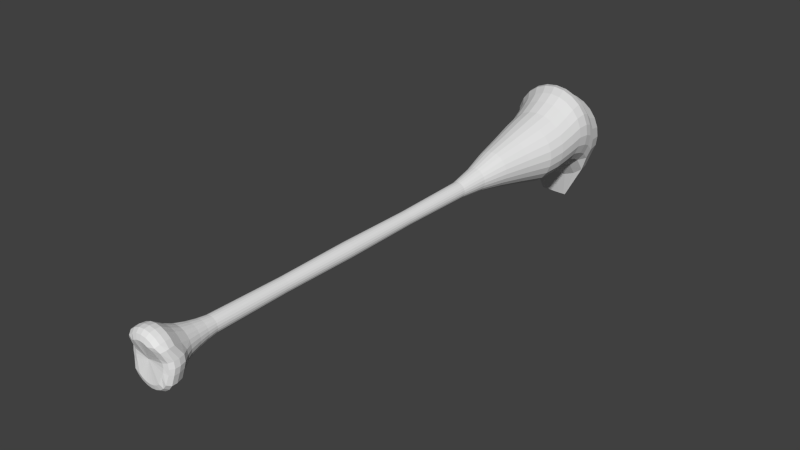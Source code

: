 # Source: spiderclaw.blend  (saved by Blender 2.71.0; exported with 4.5.12 LTS)
import bpy
from mathutils import Matrix  # noqa: F401  (used for matrix-valued properties, if any)

bpy.ops.wm.read_factory_settings(use_empty=True)
scene = bpy.context.scene
scene.name = 'Scene'

# ---- collections
col_collection_1 = bpy.data.collections.new('Collection 1'); scene.collection.children.link(col_collection_1)

# ---- world
world_world = bpy.data.worlds.new('World'); scene.world = world_world
world_world.color = (0.05088, 0.05088, 0.05088)
world_world.use_sun_shadow = False
world_world.sun_shadow_jitter_overblur = 0.0
world_world.cycles.sampling_method = 'MANUAL'
world_world.cycles.sample_map_resolution = 256

# ---- meshes
me_cylinder = bpy.data.meshes.new('Cylinder')
me_cylinder.from_pydata([(-0.04703, 2.738, -0.4255), (-0.06652, 2.738, -0.4404), (-0.08146, 2.738, -0.4599), (-0.09086, 2.738, -0.4826), (-0.09407, 2.738, -0.507), (-0.09086, 2.738, -0.5313), (-0.08146, 2.738, -0.554), (-0.06652, 2.738, -0.5735), (-0.04703, 2.738, -0.5884), (-0.02435, 2.738, -0.5978), (4.579e-08, 2.738, -0.601), (0.02435, 2.738, -0.5978), (0.04703, 2.738, -0.5884), (0.06652, 2.738, -0.5735), (0.08146, 2.738, -0.554), (0.09086, 2.738, -0.5313), (0.09407, 2.738, -0.507), (0.09086, 2.738, -0.4826), (0.08146, 2.738, -0.4599), (0.06652, 2.738, -0.4404), (0.04703, 2.738, -0.4255), (0.02435, 2.738, -0.4161), (9.159e-09, 2.738, -0.4129), (-0.02435, 2.738, -0.4161), (-0.02569, -1.471, -0.5326), (9.171e-09, -0.8089, -0.4132), (0.02428, -0.8089, -0.4164), (0.04691, -0.8089, -0.4258), (0.06634, -0.8089, -0.4407), (0.08125, -0.8089, -0.4602), (0.09062, -0.8089, -0.4828), (0.09382, -0.8089, -0.5071), (0.09062, -0.8089, -0.5313), (0.08125, -0.8089, -0.554), (0.06634, -0.8089, -0.5734), (0.04691, -0.8089, -0.5883), (0.02428, -0.8089, -0.5977), (4.57e-08, -0.8089, -0.6009), (-0.02428, -0.8089, -0.5977), (-0.04691, -0.8089, -0.5883), (-0.06634, -0.8089, -0.5734), (-0.08125, -0.8089, -0.554), (-0.09062, -0.8089, -0.5313), (-0.09382, -0.8089, -0.5071), (-0.09062, -0.8089, -0.4828), (-0.08125, -0.8089, -0.4602), (-0.06634, -0.8089, -0.4407), (-0.04691, -0.8089, -0.4258), (-0.02428, -0.8089, -0.4164), (0.002243, -1.166, -0.3393), (0.04561, -1.166, -0.345), (0.08602, -1.166, -0.3618), (0.1207, -1.166, -0.3884), (0.1473, -1.166, -0.4231), (0.1641, -1.166, -0.4635), (0.1698, -1.166, -0.5069), (0.1641, -1.166, -0.5502), (0.1473, -1.166, -0.5906), (0.1207, -1.166, -0.6253), (0.08602, -1.166, -0.652), (0.04561, -1.166, -0.6687), (0.002243, -1.166, -0.6744), (-0.04436, -1.166, -0.6724), (-0.08569, -1.166, -0.6553), (-0.1212, -1.166, -0.6281), (-0.1484, -1.166, -0.5926), (-0.1655, -1.166, -0.5512), (-0.1714, -1.166, -0.5069), (-0.1655, -1.166, -0.4625), (-0.1484, -1.166, -0.4212), (-0.1212, -1.166, -0.3857), (-0.08569, -1.166, -0.3585), (-0.04436, -1.166, -0.3413), (4.972e-09, -1.378, -0.2153), (0.06544, -1.378, -0.224), (0.1264, -1.378, -0.2492), (0.1788, -1.378, -0.2894), (0.219, -1.378, -0.3418), (0.2442, -1.307, -0.4559), (0.2528, -1.307, -0.5213), (0.2442, -1.319, -0.5867), (0.219, -1.333, -0.6896), (0.1788, -1.333, -0.7419), (0.1264, -1.333, -0.7821), (0.06544, -1.333, -0.8074), (1.009e-07, -1.333, -0.816), (-0.06544, -1.333, -0.8074), (-0.1264, -1.333, -0.7821), (-0.1788, -1.333, -0.7419), (-0.219, -1.333, -0.6896), (-0.2442, -1.319, -0.5867), (-0.2528, -1.307, -0.5213), (-0.2442, -1.307, -0.4559), (-0.219, -1.378, -0.3418), (-0.1788, -1.378, -0.2894), (-0.1264, -1.378, -0.2492), (-0.06544, -1.378, -0.224), (4.22e-09, -1.442, -0.208), (-3.975e-08, -1.551, -0.3064), (-2.266e-09, -1.496, -0.2166), (-1.824e-08, -1.536, -0.2526), (0.06871, -1.442, -0.2171), (0.0456, -1.551, -0.3124), (0.06767, -1.496, -0.2255), (0.05921, -1.536, -0.2604), (0.1327, -1.442, -0.2436), (0.08809, -1.551, -0.33), (0.1307, -1.496, -0.2516), (0.1144, -1.536, -0.2833), (0.1877, -1.442, -0.2858), (0.1246, -1.537, -0.358), (0.1849, -1.496, -0.2932), (0.1618, -1.536, -0.3196), (0.2299, -1.442, -0.3408), (0.1526, -1.495, -0.4476), (0.2264, -1.469, -0.3473), (0.1981, -1.512, -0.367), (0.2564, -1.371, -0.4579), (0.1702, -1.48, -0.4901), (0.2525, -1.426, -0.4635), (0.221, -1.466, -0.4753), (0.2655, -1.371, -0.5266), (0.1762, -1.48, -0.5357), (0.2614, -1.426, -0.5312), (0.2288, -1.466, -0.5345), (0.2564, -1.382, -0.5953), (0.1702, -1.485, -0.5813), (0.2525, -1.437, -0.5988), (0.221, -1.47, -0.5937), (0.2299, -1.397, -0.7012), (0.1526, -1.492, -0.6238), (0.2264, -1.451, -0.7037), (0.1981, -1.491, -0.6907), (0.1877, -1.397, -0.7562), (0.1246, -1.506, -0.7022), (0.1849, -1.451, -0.7579), (0.1618, -1.491, -0.7381), (0.1327, -1.397, -0.7984), (0.08809, -1.506, -0.7302), (0.1307, -1.451, -0.7994), (0.1144, -1.491, -0.7745), (0.06871, -1.397, -0.8249), (0.0456, -1.506, -0.7478), (0.06767, -1.451, -0.8255), (0.05921, -1.491, -0.7973), (1.051e-07, -1.397, -0.8339), (1.086e-07, -1.506, -0.7538), (1.081e-07, -1.451, -0.8345), (1.095e-07, -1.491, -0.8051), (-0.06871, -1.397, -0.8249), (-0.0456, -1.506, -0.7478), (-0.06767, -1.451, -0.8255), (-0.05921, -1.491, -0.7973), (-0.1327, -1.397, -0.7984), (-0.08809, -1.506, -0.7302), (-0.1307, -1.451, -0.7994), (-0.1144, -1.491, -0.7745), (-0.1877, -1.397, -0.7562), (-0.1246, -1.506, -0.7022), (-0.1849, -1.451, -0.7579), (-0.1618, -1.491, -0.7381), (-0.2299, -1.397, -0.7012), (-0.1526, -1.492, -0.6238), (-0.2264, -1.451, -0.7037), (-0.1981, -1.491, -0.6907), (-0.2564, -1.382, -0.5953), (-0.1702, -1.485, -0.5813), (-0.2525, -1.437, -0.5988), (-0.221, -1.47, -0.5937), (-0.2655, -1.371, -0.5266), (-0.1762, -1.48, -0.5357), (-0.2614, -1.426, -0.5312), (-0.2288, -1.466, -0.5345), (-0.2564, -1.371, -0.4579), (-0.1702, -1.48, -0.4901), (-0.2525, -1.426, -0.4635), (-0.221, -1.466, -0.4753), (-0.2299, -1.442, -0.3408), (-0.1526, -1.495, -0.4476), (-0.2264, -1.469, -0.3473), (-0.1981, -1.512, -0.367), (-0.1877, -1.442, -0.2858), (-0.1246, -1.537, -0.358), (-0.1849, -1.496, -0.2932), (-0.1618, -1.536, -0.3196), (-0.1327, -1.442, -0.2436), (-0.08809, -1.551, -0.33), (-0.1307, -1.496, -0.2516), (-0.1144, -1.536, -0.2833), (-0.06871, -1.442, -0.2171), (-0.0456, -1.551, -0.3124), (-0.06767, -1.496, -0.2255), (-0.05921, -1.536, -0.2604), (6.906e-09, -1.032, -0.3752), (0.03435, -1.032, -0.3797), (0.06637, -1.032, -0.393), (0.09386, -1.032, -0.4141), (0.115, -1.032, -0.4416), (0.1282, -1.032, -0.4736), (0.1327, -1.032, -0.5079), (0.1282, -1.032, -0.5423), (0.115, -1.032, -0.5743), (0.09386, -1.032, -0.6018), (0.06637, -1.032, -0.6229), (0.03435, -1.032, -0.6361), (5.859e-08, -1.032, -0.6407), (-0.03435, -1.032, -0.6361), (-0.06637, -1.032, -0.6229), (-0.09386, -1.032, -0.6018), (-0.115, -1.032, -0.5743), (-0.1282, -1.032, -0.5423), (-0.1327, -1.032, -0.5079), (-0.1282, -1.032, -0.4736), (-0.115, -1.032, -0.4416), (-0.09386, -1.032, -0.4141), (-0.06637, -1.032, -0.393), (-0.03435, -1.032, -0.3797), (5.076e-09, -1.272, -0.2845), (0.0528, -1.272, -0.2914), (0.102, -1.272, -0.3118), (0.1442, -1.272, -0.3442), (0.1767, -1.272, -0.3865), (0.197, -1.238, -0.4612), (0.204, -1.238, -0.514), (0.197, -1.243, -0.5668), (0.1767, -1.25, -0.6361), (0.1442, -1.25, -0.6784), (0.102, -1.25, -0.7108), (0.0528, -1.25, -0.7312), (8.33e-08, -1.25, -0.7381), (-0.0528, -1.25, -0.7312), (-0.102, -1.25, -0.7108), (-0.1442, -1.25, -0.6784), (-0.1767, -1.25, -0.6361), (-0.197, -1.243, -0.5668), (-0.204, -1.238, -0.514), (-0.197, -1.238, -0.4612), (-0.1767, -1.272, -0.3865), (-0.1442, -1.272, -0.3442), (-0.102, -1.272, -0.3118), (-0.0528, -1.272, -0.2914), (8.365e-09, -0.9205, -0.3984), (0.02825, -0.9205, -0.4021), (0.05457, -0.9205, -0.413), (0.07717, -0.9205, -0.4303), (0.09451, -0.9205, -0.4529), (0.1054, -0.9205, -0.4793), (0.1091, -0.9205, -0.5075), (0.1054, -0.9205, -0.5357), (0.09451, -0.9205, -0.5621), (0.07717, -0.9205, -0.5847), (0.05457, -0.9205, -0.602), (0.02825, -0.9205, -0.6129), (5.086e-08, -0.9205, -0.6166), (-0.02825, -0.9205, -0.6129), (-0.05457, -0.9205, -0.602), (-0.07717, -0.9205, -0.5847), (-0.09451, -0.9205, -0.5621), (-0.1054, -0.9205, -0.5357), (-0.1091, -0.9205, -0.5075), (-0.1054, -0.9205, -0.4793), (-0.09451, -0.9205, -0.4529), (-0.07717, -0.9205, -0.4303), (-0.05457, -0.9205, -0.413), (-0.02825, -0.9205, -0.4021), (-0.1501, 4.948, -0.01073), (-0.1501, 5.378, -0.4927), (-0.1501, 5.159, -0.11), (-0.1501, 5.319, -0.2717), (-0.01653, 4.948, -0.02832), (-0.1309, 5.378, -0.4952), (-0.03185, 5.159, -0.1255), (-0.07372, 5.319, -0.2818), (0.108, 4.948, -0.07989), (-0.113, 5.378, -0.5026), (0.07836, 5.159, -0.1712), (-0.00251, 5.319, -0.3113), (0.2149, 4.948, -0.1619), (-0.0976, 5.378, -0.5144), (0.173, 5.159, -0.2438), (0.05864, 5.319, -0.3582), (0.2969, 4.948, -0.2688), (-0.0858, 5.378, -0.5298), (0.2456, 5.159, -0.3385), (0.1056, 5.319, -0.4193), (0.3485, 4.948, -0.3933), (-0.07838, 5.378, -0.5477), (0.2913, 5.159, -0.4487), (0.1351, 5.319, -0.4905), (0.366, 4.948, -0.5269), (-0.07585, 5.378, -0.5669), (0.3069, 5.159, -0.567), (0.1451, 5.319, -0.567), (0.3485, 4.948, -0.6605), (-0.07838, 5.378, -0.5862), (0.2913, 5.159, -0.6852), (0.1351, 5.319, -0.6434), (0.2969, 4.948, -0.785), (-0.0858, 5.378, -0.6041), (0.2456, 5.159, -0.7955), (0.1056, 5.319, -0.7146), (0.2336, 4.966, -0.963), (-0.0976, 5.378, -0.6195), (0.1543, 5.189, -1.009), (0.05864, 5.319, -0.7757), (0.1265, 4.966, -1.043), (-0.113, 5.378, -0.6313), (0.05983, 5.189, -1.084), (-0.002509, 5.319, -0.8226), (0.003268, 4.966, -1.092), (-0.1309, 5.378, -0.6387), (-0.05166, 5.189, -1.132), (-0.07372, 5.319, -0.8521), (-0.1724, 4.966, -1.105), (-0.1501, 5.378, -0.6412), (-0.1279, 5.189, -1.152), (-0.1501, 5.319, -0.8622), (-0.3023, 4.966, -1.09), (-0.1694, 5.378, -0.6387), (-0.2498, 5.189, -1.134), (-0.2265, 5.319, -0.8521), (-0.4257, 4.966, -1.041), (-0.1873, 5.378, -0.6313), (-0.3612, 5.189, -1.085), (-0.2978, 5.319, -0.8226), (-0.5151, 4.962, -0.961), (-0.2027, 5.378, -0.6195), (-0.4733, 5.193, -1.011), (-0.3589, 5.319, -0.7757), (-0.5972, 4.948, -0.785), (-0.2145, 5.378, -0.6041), (-0.5459, 5.159, -0.7955), (-0.4058, 5.319, -0.7146), (-0.6487, 4.948, -0.6605), (-0.2219, 5.378, -0.5862), (-0.5915, 5.159, -0.6852), (-0.4353, 5.319, -0.6434), (-0.6663, 4.948, -0.5269), (-0.2244, 5.378, -0.5669), (-0.6071, 5.159, -0.567), (-0.4454, 5.319, -0.567), (-0.6487, 4.948, -0.3933), (-0.2219, 5.378, -0.5477), (-0.5915, 5.159, -0.4487), (-0.4353, 5.319, -0.4905), (-0.5972, 4.948, -0.2688), (-0.2145, 5.378, -0.5298), (-0.5459, 5.159, -0.3385), (-0.4058, 5.319, -0.4193), (-0.5151, 4.948, -0.1619), (-0.2027, 5.378, -0.5144), (-0.4733, 5.159, -0.2438), (-0.3589, 5.319, -0.3582), (-0.4082, 4.948, -0.07989), (-0.1873, 5.378, -0.5026), (-0.3786, 5.159, -0.1712), (-0.2978, 5.319, -0.3113), (-0.2837, 4.948, -0.02832), (-0.1694, 5.378, -0.4952), (-0.2684, 5.159, -0.1255), (-0.2265, 5.319, -0.2818), (-0.211, 4.725, 0.0887), (-0.08407, 4.725, 0.1054), (0.04283, 4.725, 0.0887), (0.1611, 4.725, 0.03972), (0.2626, 4.725, -0.0382), (0.3405, 4.725, -0.1397), (0.3895, 4.725, -0.258), (0.4062, 4.725, -0.3849), (0.3895, 4.725, -0.5118), (0.3405, 4.725, -0.63), (0.2626, 4.725, -0.7316), (0.1611, 4.725, -0.8095), (0.04283, 4.725, -0.8585), (-0.08407, 4.725, -0.8752), (-0.211, 4.725, -0.8585), (-0.3292, 4.725, -0.8095), (-0.4308, 4.725, -0.7316), (-0.5087, 4.725, -0.63), (-0.5577, 4.725, -0.5118), (-0.5744, 4.725, -0.3849), (-0.5577, 4.725, -0.258), (-0.5087, 4.725, -0.1397), (-0.4308, 4.725, -0.0382), (-0.3292, 4.725, 0.03972), (-0.05473, 3.354, -0.2686), (7.161e-09, 3.354, -0.2613), (0.05473, 3.354, -0.2686), (0.1057, 3.354, -0.2897), (0.1495, 3.354, -0.3233), (0.1831, 3.354, -0.3671), (0.2043, 3.354, -0.4181), (0.2115, 3.354, -0.4728), (0.2043, 3.354, -0.5275), (0.1831, 3.354, -0.5785), (0.1495, 3.354, -0.6223), (0.1057, 3.354, -0.6559), (0.05473, 3.354, -0.6771), (8.951e-08, 3.354, -0.6843), (-0.05473, 3.354, -0.6771), (-0.1057, 3.354, -0.6559), (-0.1495, 3.354, -0.6223), (-0.1831, 3.354, -0.5785), (-0.2043, 3.354, -0.5275), (-0.2115, 3.354, -0.4728), (-0.2043, 3.354, -0.4181), (-0.1831, 3.354, -0.3671), (-0.1495, 3.354, -0.3233), (-0.1057, 3.354, -0.2897), (-0.09474, 4.024, -0.1225), (1.581e-09, 4.024, -0.1101), (0.09474, 4.024, -0.1225), (0.183, 4.024, -0.1591), (0.2588, 4.024, -0.2173), (0.317, 4.024, -0.2931), (0.3536, 4.024, -0.3814), (0.3661, 4.024, -0.4761), (0.3536, 4.024, -0.5709), (0.317, 4.024, -0.6592), (0.2588, 4.024, -0.735), (0.183, 4.024, -0.7931), (0.09474, 4.024, -0.8297), (1.441e-07, 4.024, -0.8422), (-0.09474, 4.024, -0.8297), (-0.183, 4.024, -0.7931), (-0.2588, 4.024, -0.735), (-0.317, 4.024, -0.6592), (-0.3536, 4.024, -0.5709), (-0.3661, 4.024, -0.4761), (-0.3536, 4.024, -0.3814), (-0.317, 4.024, -0.2931), (-0.2588, 4.024, -0.2173), (-0.183, 4.024, -0.1591), (-0.126, 4.434, -0.004705), (-0.01796, 4.434, 0.009512), (0.09002, 4.434, -0.004705), (0.1906, 4.434, -0.04639), (0.2771, 4.434, -0.1127), (0.3434, 4.434, -0.1991), (0.385, 4.434, -0.2997), (0.3993, 4.434, -0.4077), (0.385, 4.434, -0.5157), (0.3434, 4.434, -0.6163), (0.2771, 4.434, -0.7027), (0.1906, 4.434, -0.769), (0.09002, 4.434, -0.8107), (-0.01796, 4.434, -0.8249), (-0.126, 4.434, -0.8107), (-0.2266, 4.434, -0.769), (-0.313, 4.434, -0.7027), (-0.3793, 4.434, -0.6163), (-0.421, 4.434, -0.5157), (-0.4352, 4.434, -0.4077), (-0.421, 4.434, -0.2997), (-0.3793, 4.434, -0.1991), (-0.313, 4.434, -0.1127), (-0.2266, 4.434, -0.04639), (-0.1009, 4.233, -0.07349), (1.456e-09, 4.233, -0.06021), (0.1009, 4.233, -0.07349), (0.1949, 4.233, -0.1124), (0.2756, 4.233, -0.1744), (0.3375, 4.233, -0.2551), (0.3764, 4.233, -0.3491), (0.3897, 4.233, -0.4499), (0.3764, 4.233, -0.5508), (0.3375, 4.233, -0.6448), (0.2756, 4.233, -0.7255), (0.1949, 4.233, -0.7874), (0.1009, 4.233, -0.8264), (1.532e-07, 4.233, -0.8397), (-0.1009, 4.233, -0.8264), (-0.1949, 4.233, -0.7874), (-0.2756, 4.233, -0.7255), (-0.3375, 4.233, -0.6448), (-0.3764, 4.233, -0.5508), (-0.3897, 4.233, -0.4499), (-0.3764, 4.233, -0.3491), (-0.3375, 4.233, -0.2551), (-0.2756, 4.233, -0.1744), (-0.1949, 4.233, -0.1124), (-0.1507, 4.58, 0.05358), (-0.03663, 4.58, 0.06861), (0.07747, 4.58, 0.05358), (0.1838, 4.58, 0.009539), (0.2751, 4.58, -0.06052), (0.3452, 4.58, -0.1518), (0.3892, 4.58, -0.2582), (0.4042, 4.58, -0.3723), (0.3892, 4.58, -0.4864), (0.3452, 4.58, -0.5927), (0.2751, 4.58, -0.684), (0.1838, 4.58, -0.7541), (0.07747, 4.58, -0.7981), (-0.03663, 4.58, -0.8131), (-0.1507, 4.58, -0.7981), (-0.2571, 4.58, -0.7541), (-0.3484, 4.58, -0.684), (-0.4184, 4.58, -0.5927), (-0.4625, 4.58, -0.4864), (-0.4775, 4.58, -0.3723), (-0.4625, 4.58, -0.2582), (-0.4184, 4.58, -0.1518), (-0.3484, 4.58, -0.06052), (-0.2571, 4.58, 0.009539), (-0.2589, 4.841, 0.06376), (-0.1261, 4.841, 0.08124), (0.006741, 4.841, 0.06376), (0.1305, 4.841, 0.0125), (0.2368, 4.841, -0.06905), (0.3183, 4.841, -0.1753), (0.3696, 4.841, -0.2991), (0.387, 4.841, -0.4319), (0.3696, 4.841, -0.5647), (0.3183, 4.841, -0.6884), (0.2368, 4.841, -0.7947), (0.1305, 4.841, -0.8762), (0.006741, 4.841, -0.9275), (-0.1261, 4.841, -0.945), (-0.2589, 4.841, -0.9275), (-0.3826, 4.841, -0.8762), (-0.4889, 4.841, -0.7947), (-0.5704, 4.841, -0.6884), (-0.6217, 4.841, -0.5647), (-0.6392, 4.841, -0.4319), (-0.6217, 4.841, -0.2991), (-0.5704, 4.841, -0.1753), (-0.4889, 4.841, -0.06905), (-0.3826, 4.841, 0.0125), (-0.07416, 3.689, -0.1977), (4.104e-09, 3.689, -0.1879), (0.07416, 3.689, -0.1977), (0.1433, 3.689, -0.2263), (0.2026, 3.689, -0.2719), (0.2481, 3.689, -0.3312), (0.2768, 3.689, -0.4003), (0.2865, 3.689, -0.4745), (0.2768, 3.689, -0.5486), (0.2481, 3.689, -0.6177), (0.2026, 3.689, -0.6771), (0.1433, 3.689, -0.7226), (0.07416, 3.689, -0.7512), (1.157e-07, 3.689, -0.761), (-0.07416, 3.689, -0.7512), (-0.1433, 3.689, -0.7226), (-0.2026, 3.689, -0.6771), (-0.2481, 3.689, -0.6177), (-0.2768, 3.689, -0.5486), (-0.2865, 3.689, -0.4745), (-0.2768, 3.689, -0.4003), (-0.2481, 3.689, -0.3312), (-0.2026, 3.689, -0.2719), (-0.1433, 3.689, -0.2263), (-0.03562, 3.046, -0.3569), (8.49e-09, 3.046, -0.3523), (0.03562, 3.046, -0.3569), (0.06881, 3.046, -0.3707), (0.09731, 3.046, -0.3926), (0.1192, 3.046, -0.4211), (0.1329, 3.046, -0.4543), (0.1376, 3.046, -0.4899), (0.1329, 3.046, -0.5255), (0.1192, 3.046, -0.5587), (0.09731, 3.046, -0.5872), (0.06881, 3.046, -0.6091), (0.03562, 3.046, -0.6228), (6.208e-08, 3.046, -0.6275), (-0.03562, 3.046, -0.6228), (-0.06881, 3.046, -0.6091), (-0.09731, 3.046, -0.5872), (-0.1192, 3.046, -0.5587), (-0.1329, 3.046, -0.5255), (-0.1376, 3.046, -0.4899), (-0.1329, 3.046, -0.4543), (-0.1192, 3.046, -0.4211), (-0.09731, 3.046, -0.3926), (-0.06881, 3.046, -0.3707), (-0.04518, 0.9647, -0.4288), (-0.0639, 0.9647, -0.4431), (-0.07826, 0.9647, -0.4618), (-0.08729, 0.9647, -0.4836), (-0.09036, 0.9647, -0.507), (-0.08729, 0.9647, -0.5304), (-0.07826, 0.9647, -0.5522), (-0.0639, 0.9647, -0.5709), (-0.04518, 0.9647, -0.5853), (-0.02339, 0.9647, -0.5943), (4.427e-08, 0.9647, -0.5974), (0.02339, 0.9647, -0.5943), (0.04518, 0.9647, -0.5853), (0.0639, 0.9647, -0.5709), (0.07826, 0.9647, -0.5522), (0.08729, 0.9647, -0.5304), (0.09037, 0.9647, -0.507), (0.08729, 0.9647, -0.4836), (0.07826, 0.9647, -0.4618), (0.0639, 0.9647, -0.4431), (0.04518, 0.9647, -0.4288), (0.02339, 0.9647, -0.4197), (9.076e-09, 0.9647, -0.4166), (-0.02339, 0.9647, -0.4197), (-0.04086, 1.852, -0.4362), (-0.05779, 1.852, -0.4492), (-0.07077, 1.852, -0.4661), (-0.07894, 1.852, -0.4858), (-0.08172, 1.852, -0.507), (-0.07894, 1.852, -0.5281), (-0.07077, 1.852, -0.5478), (-0.05779, 1.852, -0.5648), (-0.04086, 1.852, -0.5778), (-0.02115, 1.852, -0.5859), (4.095e-08, 1.852, -0.5887), (0.02115, 1.852, -0.5859), (0.04086, 1.852, -0.5778), (0.05779, 1.852, -0.5648), (0.07077, 1.852, -0.5478), (0.07894, 1.852, -0.5281), (0.08172, 1.852, -0.507), (0.07894, 1.852, -0.4858), (0.07077, 1.852, -0.4661), (0.05779, 1.852, -0.4492), (0.04086, 1.852, -0.4362), (0.02115, 1.852, -0.428), (9.122e-09, 1.852, -0.4253), (-0.02115, 1.852, -0.428), (-0.04116, 0.07788, -0.4358), (-0.0582, 0.07788, -0.4488), (-0.07128, 0.07788, -0.4659), (-0.07951, 0.07788, -0.4857), (-0.08231, 0.07788, -0.507), (-0.07951, 0.07788, -0.5283), (-0.07128, 0.07788, -0.5482), (-0.0582, 0.07788, -0.5652), (-0.04116, 0.07788, -0.5783), (-0.0213, 0.07788, -0.5865), (4.114e-08, 0.07788, -0.5893), (0.0213, 0.07788, -0.5865), (0.04116, 0.07788, -0.5783), (0.0582, 0.07788, -0.5652), (0.07128, 0.07788, -0.5482), (0.07951, 0.07788, -0.5283), (0.08231, 0.07788, -0.507), (0.07951, 0.07788, -0.4857), (0.07128, 0.07788, -0.4659), (0.0582, 0.07788, -0.4488), (0.04116, 0.07788, -0.4358), (0.0213, 0.07788, -0.4275), (9.086e-09, 0.07788, -0.4247), (-0.0213, 0.07788, -0.4275), (-0.3429, 5.035, -1.401), (-0.3363, 5.072, -1.403), (-0.3001, 5.036, -1.402), (-0.2627, 5.076, -1.4), (-0.2443, 5.036, -1.401), (-0.2117, 5.076, -1.4), (-0.1834, 5.036, -1.406), (-0.1525, 5.076, -1.405), (-0.09718, 5.036, -1.407), (-0.1297, 5.076, -1.402), (-0.04141, 5.036, -1.405), (-0.07872, 5.076, -1.399), (-0.01917, 5.036, -1.406), (-0.02867, 5.076, -1.402)], [], [(96, 189, 97, 73), (75, 105, 109, 76), (76, 109, 113, 77), (77, 113, 117, 78), (78, 117, 121, 79), (79, 121, 125, 80), (80, 125, 129, 81), (81, 129, 133, 82), (82, 133, 137, 83), (83, 137, 141, 84), (84, 141, 145, 85), (85, 145, 149, 86), (86, 149, 153, 87), (87, 153, 157, 88), (88, 157, 161, 89), (89, 161, 165, 90), (90, 165, 169, 91), (91, 169, 173, 92), (92, 173, 177, 93), (93, 177, 181, 94), (94, 181, 185, 95), (95, 185, 189, 96), (74, 101, 105, 75), (24, 102, 98), (106, 102, 24), (648, 48, 25, 647), (646, 26, 27, 645), (645, 27, 28, 644), (644, 28, 29, 643), (643, 29, 30, 642), (642, 30, 31, 641), (641, 31, 32, 640), (640, 32, 33, 639), (639, 33, 34, 638), (638, 34, 35, 637), (637, 35, 36, 636), (636, 36, 37, 635), (635, 37, 38, 634), (634, 38, 39, 633), (633, 39, 40, 632), (632, 40, 41, 631), (631, 41, 42, 630), (630, 42, 43, 629), (629, 43, 44, 628), (628, 44, 45, 627), (627, 45, 46, 626), (626, 46, 47, 625), (625, 47, 48, 648), (647, 25, 26, 646), (553, 23, 22, 554), (193, 49, 50, 194), (194, 50, 51, 195), (195, 51, 52, 196), (196, 52, 53, 197), (197, 53, 54, 198), (198, 54, 55, 199), (199, 55, 56, 200), (200, 56, 57, 201), (201, 57, 58, 202), (202, 58, 59, 203), (203, 59, 60, 204), (204, 60, 61, 205), (205, 61, 62, 206), (206, 62, 63, 207), (207, 63, 64, 208), (208, 64, 65, 209), (209, 65, 66, 210), (210, 66, 67, 211), (211, 67, 68, 212), (212, 68, 69, 213), (213, 69, 70, 214), (214, 70, 71, 215), (216, 72, 49, 193), (215, 71, 72, 216), (217, 73, 74, 218), (218, 74, 75, 219), (219, 75, 76, 220), (220, 76, 77, 221), (221, 77, 78, 222), (222, 78, 79, 223), (223, 79, 80, 224), (224, 80, 81, 225), (225, 81, 82, 226), (226, 82, 83, 227), (227, 83, 84, 228), (228, 84, 85, 229), (229, 85, 86, 230), (230, 86, 87, 231), (231, 87, 88, 232), (232, 88, 89, 233), (233, 89, 90, 234), (234, 90, 91, 235), (235, 91, 92, 236), (236, 92, 93, 237), (237, 93, 94, 238), (238, 94, 95, 239), (240, 96, 73, 217), (239, 95, 96, 240), (101, 97, 99, 103), (103, 99, 100, 104), (104, 100, 98, 102), (105, 101, 103, 107), (107, 103, 104, 108), (108, 104, 102, 106), (109, 105, 107, 111), (111, 107, 108, 112), (112, 108, 106, 110), (113, 109, 111, 115), (115, 111, 112, 116), (116, 112, 110, 114), (117, 113, 115, 119), (119, 115, 116, 120), (120, 116, 114, 118), (121, 117, 119, 123), (123, 119, 120, 124), (124, 120, 118, 122), (125, 121, 123, 127), (127, 123, 124, 128), (128, 124, 122, 126), (129, 125, 127, 131), (131, 127, 128, 132), (132, 128, 126, 130), (133, 129, 131, 135), (135, 131, 132, 136), (136, 132, 130, 134), (137, 133, 135, 139), (139, 135, 136, 140), (140, 136, 134, 138), (141, 137, 139, 143), (143, 139, 140, 144), (144, 140, 138, 142), (145, 141, 143, 147), (147, 143, 144, 148), (148, 144, 142, 146), (149, 145, 147, 151), (151, 147, 148, 152), (152, 148, 146, 150), (153, 149, 151, 155), (155, 151, 152, 156), (156, 152, 150, 154), (157, 153, 155, 159), (159, 155, 156, 160), (160, 156, 154, 158), (161, 157, 159, 163), (163, 159, 160, 164), (164, 160, 158, 162), (165, 161, 163, 167), (167, 163, 164, 168), (168, 164, 162, 166), (169, 165, 167, 171), (171, 167, 168, 172), (172, 168, 166, 170), (173, 169, 171, 175), (175, 171, 172, 176), (176, 172, 170, 174), (177, 173, 175, 179), (179, 175, 176, 180), (180, 176, 174, 178), (181, 177, 179, 183), (183, 179, 180, 184), (184, 180, 178, 182), (185, 181, 183, 187), (187, 183, 184, 188), (188, 184, 182, 186), (189, 185, 187, 191), (191, 187, 188, 192), (192, 188, 186, 190), (97, 189, 191, 99), (99, 191, 192, 100), (100, 192, 190, 98), (73, 97, 101, 74), (106, 24, 110), (114, 110, 24), (114, 24, 118), (122, 118, 24), (122, 24, 126), (130, 126, 24), (130, 24, 134), (138, 134, 24), (138, 24, 142), (146, 142, 24), (146, 24, 150), (154, 150, 24), (154, 24, 158), (158, 24, 162), (166, 162, 24), (170, 166, 24), (174, 170, 24), (178, 174, 24), (182, 178, 24), (186, 182, 24), (190, 186, 24), (98, 190, 24), (241, 193, 194, 242), (242, 194, 195, 243), (243, 195, 196, 244), (244, 196, 197, 245), (245, 197, 198, 246), (246, 198, 199, 247), (247, 199, 200, 248), (248, 200, 201, 249), (249, 201, 202, 250), (250, 202, 203, 251), (251, 203, 204, 252), (252, 204, 205, 253), (253, 205, 206, 254), (254, 206, 207, 255), (255, 207, 208, 256), (256, 208, 209, 257), (257, 209, 210, 258), (258, 210, 211, 259), (259, 211, 212, 260), (260, 212, 213, 261), (261, 213, 214, 262), (262, 214, 215, 263), (264, 216, 193, 241), (263, 215, 216, 264), (49, 217, 218, 50), (50, 218, 219, 51), (51, 219, 220, 52), (52, 220, 221, 53), (53, 221, 222, 54), (54, 222, 223, 55), (55, 223, 224, 56), (56, 224, 225, 57), (57, 225, 226, 58), (58, 226, 227, 59), (59, 227, 228, 60), (60, 228, 229, 61), (61, 229, 230, 62), (62, 230, 231, 63), (63, 231, 232, 64), (64, 232, 233, 65), (65, 233, 234, 66), (66, 234, 235, 67), (67, 235, 236, 68), (68, 236, 237, 69), (69, 237, 238, 70), (70, 238, 239, 71), (72, 240, 217, 49), (71, 239, 240, 72), (25, 241, 242, 26), (26, 242, 243, 27), (27, 243, 244, 28), (28, 244, 245, 29), (29, 245, 246, 30), (30, 246, 247, 31), (31, 247, 248, 32), (32, 248, 249, 33), (33, 249, 250, 34), (34, 250, 251, 35), (35, 251, 252, 36), (36, 252, 253, 37), (37, 253, 254, 38), (38, 254, 255, 39), (39, 255, 256, 40), (40, 256, 257, 41), (41, 257, 258, 42), (42, 258, 259, 43), (43, 259, 260, 44), (44, 260, 261, 45), (45, 261, 262, 46), (46, 262, 263, 47), (48, 264, 241, 25), (47, 263, 264, 48), (265, 269, 271, 267), (267, 271, 272, 268), (268, 272, 270, 266), (269, 273, 275, 271), (271, 275, 276, 272), (272, 276, 274, 270), (273, 277, 279, 275), (275, 279, 280, 276), (276, 280, 278, 274), (277, 281, 283, 279), (279, 283, 284, 280), (280, 284, 282, 278), (281, 285, 287, 283), (283, 287, 288, 284), (284, 288, 286, 282), (285, 289, 291, 287), (287, 291, 292, 288), (288, 292, 290, 286), (289, 293, 295, 291), (291, 295, 296, 292), (292, 296, 294, 290), (293, 297, 299, 295), (295, 299, 300, 296), (296, 300, 298, 294), (297, 301, 303, 299), (299, 303, 304, 300), (300, 304, 302, 298), (301, 305, 307, 303), (303, 307, 308, 304), (304, 308, 306, 302), (305, 309, 311, 307), (307, 311, 312, 308), (308, 312, 310, 306), (309, 313, 315, 311), (311, 315, 316, 312), (312, 316, 314, 310), (313, 317, 319, 315), (315, 319, 320, 316), (316, 320, 318, 314), (317, 321, 323, 319), (319, 323, 324, 320), (320, 324, 322, 318), (321, 325, 327, 323), (323, 327, 328, 324), (324, 328, 326, 322), (325, 329, 331, 327), (327, 331, 332, 328), (328, 332, 330, 326), (329, 333, 335, 331), (331, 335, 336, 332), (332, 336, 334, 330), (333, 337, 339, 335), (335, 339, 340, 336), (336, 340, 338, 334), (337, 341, 343, 339), (339, 343, 344, 340), (340, 344, 342, 338), (341, 345, 347, 343), (343, 347, 348, 344), (344, 348, 346, 342), (345, 349, 351, 347), (347, 351, 352, 348), (348, 352, 350, 346), (349, 353, 355, 351), (351, 355, 356, 352), (352, 356, 354, 350), (353, 357, 359, 355), (355, 359, 360, 356), (356, 360, 358, 354), (357, 265, 267, 359), (359, 267, 268, 360), (360, 268, 266, 358), (266, 270, 274, 278, 282, 286, 290, 294, 298, 302, 306, 310, 314, 318, 322, 326, 330, 334, 338, 342, 346, 350, 354, 358), (555, 21, 20, 556), (556, 20, 19, 557), (557, 19, 18, 558), (558, 18, 17, 559), (559, 17, 16, 560), (560, 16, 15, 561), (561, 15, 14, 562), (562, 14, 13, 563), (563, 13, 12, 564), (564, 12, 11, 565), (565, 11, 10, 566), (566, 10, 9, 567), (567, 9, 8, 568), (568, 8, 7, 569), (569, 7, 6, 570), (570, 6, 5, 571), (571, 5, 4, 572), (572, 4, 3, 573), (573, 3, 2, 574), (574, 2, 1, 575), (575, 1, 0, 576), (576, 0, 23, 553), (554, 22, 21, 555), (505, 361, 362, 506), (507, 363, 364, 508), (508, 364, 365, 509), (509, 365, 366, 510), (510, 366, 367, 511), (511, 367, 368, 512), (512, 368, 369, 513), (513, 369, 370, 514), (514, 370, 371, 515), (515, 371, 372, 516), (516, 372, 373, 517), (517, 373, 374, 518), (518, 374, 375, 519), (519, 375, 376, 520), (520, 376, 377, 521), (521, 377, 378, 522), (522, 378, 379, 523), (523, 379, 380, 524), (524, 380, 381, 525), (525, 381, 382, 526), (526, 382, 383, 527), (527, 383, 384, 528), (528, 384, 361, 505), (506, 362, 363, 507), (529, 385, 386, 530), (531, 387, 388, 532), (532, 388, 389, 533), (533, 389, 390, 534), (534, 390, 391, 535), (535, 391, 392, 536), (536, 392, 393, 537), (537, 393, 394, 538), (538, 394, 395, 539), (539, 395, 396, 540), (540, 396, 397, 541), (541, 397, 398, 542), (542, 398, 399, 543), (543, 399, 400, 544), (544, 400, 401, 545), (545, 401, 402, 546), (546, 402, 403, 547), (547, 403, 404, 548), (548, 404, 405, 549), (549, 405, 406, 550), (550, 406, 407, 551), (551, 407, 408, 552), (552, 408, 385, 529), (530, 386, 387, 531), (457, 409, 410, 458), (459, 411, 412, 460), (460, 412, 413, 461), (461, 413, 414, 462), (462, 414, 415, 463), (463, 415, 416, 464), (464, 416, 417, 465), (465, 417, 418, 466), (466, 418, 419, 467), (467, 419, 420, 468), (468, 420, 421, 469), (469, 421, 422, 470), (470, 422, 423, 471), (471, 423, 424, 472), (472, 424, 425, 473), (473, 425, 426, 474), (474, 426, 427, 475), (475, 427, 428, 476), (476, 428, 429, 477), (477, 429, 430, 478), (478, 430, 431, 479), (479, 431, 432, 480), (480, 432, 409, 457), (458, 410, 411, 459), (481, 433, 434, 482), (483, 435, 436, 484), (484, 436, 437, 485), (485, 437, 438, 486), (486, 438, 439, 487), (487, 439, 440, 488), (488, 440, 441, 489), (489, 441, 442, 490), (490, 442, 443, 491), (491, 443, 444, 492), (492, 444, 445, 493), (493, 445, 446, 494), (494, 446, 447, 495), (495, 447, 448, 496), (496, 448, 449, 497), (497, 449, 450, 498), (498, 450, 451, 499), (499, 451, 452, 500), (500, 452, 453, 501), (501, 453, 454, 502), (502, 454, 455, 503), (503, 455, 456, 504), (504, 456, 433, 481), (482, 434, 435, 483), (433, 457, 458, 434), (435, 459, 460, 436), (436, 460, 461, 437), (437, 461, 462, 438), (438, 462, 463, 439), (439, 463, 464, 440), (440, 464, 465, 441), (441, 465, 466, 442), (442, 466, 467, 443), (443, 467, 468, 444), (444, 468, 469, 445), (445, 469, 470, 446), (446, 470, 471, 447), (447, 471, 472, 448), (448, 472, 473, 449), (449, 473, 474, 450), (450, 474, 475, 451), (451, 475, 476, 452), (452, 476, 477, 453), (453, 477, 478, 454), (454, 478, 479, 455), (455, 479, 480, 456), (456, 480, 457, 433), (434, 458, 459, 435), (361, 481, 482, 362), (363, 483, 484, 364), (364, 484, 485, 365), (365, 485, 486, 366), (366, 486, 487, 367), (367, 487, 488, 368), (368, 488, 489, 369), (369, 489, 490, 370), (370, 490, 491, 371), (371, 491, 492, 372), (372, 492, 493, 373), (373, 493, 494, 374), (374, 494, 495, 375), (375, 495, 496, 376), (376, 496, 497, 377), (377, 497, 498, 378), (378, 498, 499, 379), (379, 499, 500, 380), (380, 500, 501, 381), (381, 501, 502, 382), (382, 502, 503, 383), (383, 503, 504, 384), (384, 504, 481, 361), (362, 482, 483, 363), (357, 505, 506, 265), (269, 507, 508, 273), (273, 508, 509, 277), (277, 509, 510, 281), (281, 510, 511, 285), (285, 511, 512, 289), (289, 512, 513, 293), (293, 513, 514, 297), (297, 514, 515, 301), (301, 515, 516, 305), (305, 516, 517, 309), (309, 517, 518, 313), (313, 518, 519, 317), (317, 519, 520, 321), (321, 520, 521, 325), (325, 521, 522, 329), (329, 522, 523, 333), (333, 523, 524, 337), (337, 524, 525, 341), (341, 525, 526, 345), (345, 526, 527, 349), (349, 527, 528, 353), (353, 528, 505, 357), (265, 506, 507, 269), (409, 529, 530, 410), (411, 531, 532, 412), (412, 532, 533, 413), (413, 533, 534, 414), (414, 534, 535, 415), (415, 535, 536, 416), (416, 536, 537, 417), (417, 537, 538, 418), (418, 538, 539, 419), (419, 539, 540, 420), (420, 540, 541, 421), (421, 541, 542, 422), (422, 542, 543, 423), (423, 543, 544, 424), (424, 544, 545, 425), (425, 545, 546, 426), (426, 546, 547, 427), (427, 547, 548, 428), (428, 548, 549, 429), (429, 549, 550, 430), (430, 550, 551, 431), (431, 551, 552, 432), (432, 552, 529, 409), (410, 530, 531, 411), (385, 553, 554, 386), (387, 555, 556, 388), (388, 556, 557, 389), (389, 557, 558, 390), (390, 558, 559, 391), (391, 559, 560, 392), (392, 560, 561, 393), (393, 561, 562, 394), (394, 562, 563, 395), (395, 563, 564, 396), (396, 564, 565, 397), (397, 565, 566, 398), (398, 566, 567, 399), (399, 567, 568, 400), (400, 568, 569, 401), (401, 569, 570, 402), (402, 570, 571, 403), (403, 571, 572, 404), (404, 572, 573, 405), (405, 573, 574, 406), (406, 574, 575, 407), (407, 575, 576, 408), (408, 576, 553, 385), (386, 554, 555, 387), (624, 600, 599, 623), (622, 598, 597, 621), (621, 597, 596, 620), (620, 596, 595, 619), (619, 595, 594, 618), (618, 594, 593, 617), (617, 593, 592, 616), (616, 592, 591, 615), (615, 591, 590, 614), (614, 590, 589, 613), (613, 589, 588, 612), (612, 588, 587, 611), (611, 587, 586, 610), (610, 586, 585, 609), (609, 585, 584, 608), (608, 584, 583, 607), (607, 583, 582, 606), (606, 582, 581, 605), (605, 581, 580, 604), (604, 580, 579, 603), (603, 579, 578, 602), (602, 578, 577, 601), (601, 577, 600, 624), (623, 599, 598, 622), (23, 624, 623, 22), (21, 622, 621, 20), (20, 621, 620, 19), (19, 620, 619, 18), (18, 619, 618, 17), (17, 618, 617, 16), (16, 617, 616, 15), (15, 616, 615, 14), (14, 615, 614, 13), (13, 614, 613, 12), (12, 613, 612, 11), (11, 612, 611, 10), (10, 611, 610, 9), (9, 610, 609, 8), (8, 609, 608, 7), (7, 608, 607, 6), (6, 607, 606, 5), (5, 606, 605, 4), (4, 605, 604, 3), (3, 604, 603, 2), (2, 603, 602, 1), (1, 602, 601, 0), (0, 601, 624, 23), (22, 623, 622, 21), (600, 648, 647, 599), (598, 646, 645, 597), (597, 645, 644, 596), (596, 644, 643, 595), (595, 643, 642, 594), (594, 642, 641, 593), (593, 641, 640, 592), (592, 640, 639, 591), (591, 639, 638, 590), (590, 638, 637, 589), (589, 637, 636, 588), (588, 636, 635, 587), (587, 635, 634, 586), (586, 634, 633, 585), (585, 633, 632, 584), (584, 632, 631, 583), (583, 631, 630, 582), (582, 630, 629, 581), (581, 629, 628, 580), (580, 628, 627, 579), (579, 627, 626, 578), (578, 626, 625, 577), (577, 625, 648, 600), (599, 647, 646, 598), (325, 327, 650, 649), (321, 323, 652, 651), (317, 319, 654, 653), (313, 315, 656, 655), (309, 311, 658, 657), (305, 307, 660, 659), (301, 303, 662, 661), (660, 307, 303, 662), (658, 311, 307, 660), (660, 662, 661, 659), (659, 657, 658, 660), (657, 655, 656, 658), (655, 653, 654, 656), (653, 651, 652, 654), (652, 323, 319, 654), (654, 319, 315, 656), (656, 315, 311, 658), (650, 327, 323, 652), (651, 649, 650, 652), (651, 321, 325, 649), (653, 317, 321, 651), (655, 313, 317, 653), (657, 309, 313, 655), (659, 305, 309, 657), (661, 301, 305, 659)])
me_cylinder.use_remesh_preserve_volume = False
me_cylinder.use_remesh_preserve_attributes = False
me_cylinder.use_mirror_vertex_groups = False
me_cylinder.update()

# ---- objects
ob_cylinder = bpy.data.objects.new('Cylinder', me_cylinder)

# ---- transforms, parenting, visibility, modifiers, constraints
ob_cylinder.location = (0.0, 0.0, 0.0)
ob_cylinder.lineart.crease_threshold = 0.0

# ---- collection membership
col_collection_1.objects.link(ob_cylinder)

# ---- scene / render settings (as saved in the file)
scene.frame_start = 1; scene.frame_end = 250; scene.frame_set(1)
scene.render.engine = 'BLENDER_EEVEE_NEXT'
scene.render.resolution_percentage = 50
scene.render.dither_intensity = 0.0
scene.cycles.use_denoising = False
scene.cycles.samples = 10
scene.cycles.sampling_pattern = 'TABULATED_SOBOL'
scene.cycles.light_sampling_threshold = 0.0
scene.cycles.use_adaptive_sampling = False
scene.cycles.use_light_tree = False
scene.cycles.blur_glossy = 0.0
scene.cycles.volume_bounces = 1
scene.cycles.pixel_filter_type = 'GAUSSIAN'
scene.cycles.sample_clamp_indirect = 0.0
scene.view_settings.view_transform = 'Standard'
bpy.context.view_layer.update()

# ---- added for rendering (the .blend has no active camera and no usable light): camera, sun
cam_auto = bpy.data.cameras.new('AutoCamera')
cam_auto.lens = 50.0
cam_auto.sensor_width = 36.0
cam_auto.clip_end = 1000.0
ob_auto_camera = bpy.data.objects.new('AutoCamera', cam_auto)
scene.collection.objects.link(ob_auto_camera)
ob_auto_camera.location = (6.5062, -6.05014, 4.65836)
ob_auto_camera.rotation_euler = (1.09748, -7.21219e-08, 0.694738)
scene.camera = ob_auto_camera
light_auto_sun = bpy.data.lights.new('AutoSun', 'SUN')
light_auto_sun.energy = 3.0
light_auto_sun.angle = 0.0523599
ob_auto_sun = bpy.data.objects.new('AutoSun', light_auto_sun)
scene.collection.objects.link(ob_auto_sun)
ob_auto_sun.rotation_euler = (0.872665, 0.174533, 0.523599)
bpy.context.view_layer.update()
